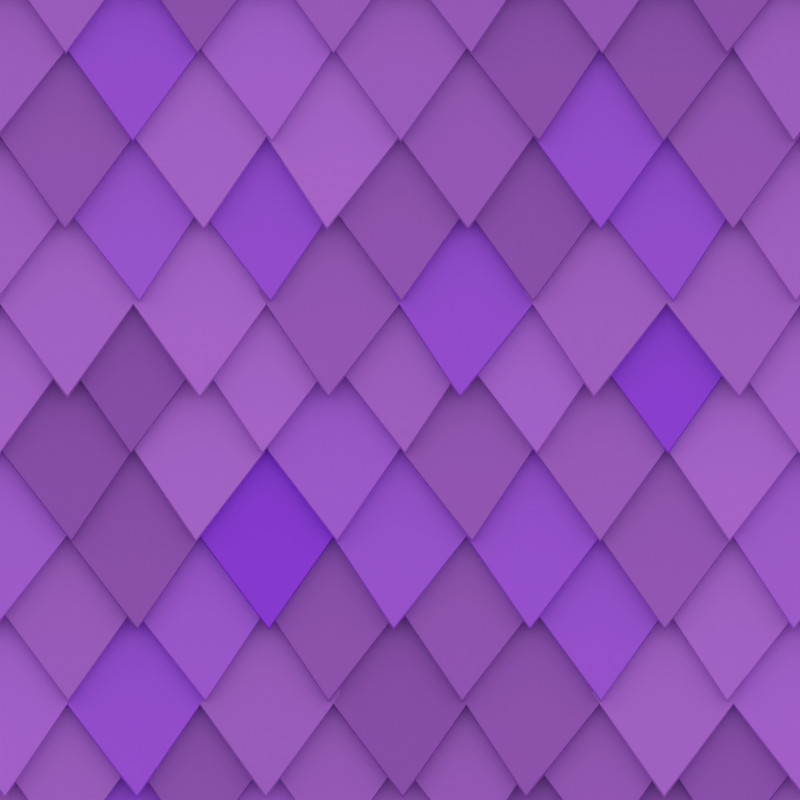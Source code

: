 # Source: Roof_texture_001.blend  (saved by Blender 4.5.90; exported with 4.5.12 LTS)
import bpy
from mathutils import Matrix  # noqa: F401  (used for matrix-valued properties, if any)

bpy.ops.wm.read_factory_settings(use_empty=True)
scene = bpy.context.scene
scene.name = 'Scene'

# ---- collections
col_texture = bpy.data.collections.new('Texture'); scene.collection.children.link(col_texture)
col_tiler = bpy.data.collections.new('Tiler'); scene.collection.children.link(col_tiler)
col_assets = bpy.data.collections.new('Assets'); scene.collection.children.link(col_assets)
col_roof_tiles = bpy.data.collections.new('Roof Tiles'); col_assets.children.link(col_roof_tiles)

# ---- images (referenced by path relative to the original .blend; pixels are not part of the script)
import os
ASSET_DIR = os.environ.get("B2B_ASSET_DIR", "")  # directory of the original .blend (textures are referenced by path, not embedded)
HERE = os.path.dirname(os.path.abspath(__file__))  # packed textures are extracted next to this script under _unpacked/

def load_image(name, relpath, width, height, colorspace="sRGB"):
    """Load a texture the original file referenced (path relative to the .blend, or extracted next to this script)."""
    p = next((c for c in (os.path.join(HERE, relpath), os.path.join(ASSET_DIR, relpath)) if relpath and os.path.exists(c)), "")
    if p:
        img = bpy.data.images.load(p, check_existing=True)
        img.name = name
    else:  # same state as the original file: an image datablock whose file is absent (Cycles renders it pink)
        img = bpy.data.images.new(name, width, height)
        img.source = "FILE"
        img.filepath = "//" + (relpath or name)
    img.colorspace_settings.name = colorspace
    return img
img_horn_koppe_spring_4k_hdr = load_image('horn-koppe_spring_4k.hdr', 'horn-koppe_spring_4k.hdr', 1024, 1024, 'Linear Rec.709')

# ---- materials (node trees are filled in below, after node groups)
mat_roof_base = bpy.data.materials.new('Roof base')

# ---- node groups
ng_roof_tile = bpy.data.node_groups.new('Roof tile', 'GeometryNodeTree')
_s = ng_roof_tile.interface.new_socket(name='Geometry', in_out='OUTPUT', socket_type='NodeSocketGeometry')
_s = ng_roof_tile.interface.new_socket(name='Geometry', in_out='INPUT', socket_type='NodeSocketGeometry')
ng_roof_tile.is_modifier = True
# nodes of 'Roof tile' reference scene objects; filled in after objects exist
ng_collection_tiler = bpy.data.node_groups.new('Collection tiler', 'GeometryNodeTree')
_s = ng_collection_tiler.interface.new_socket(name='Geometry', in_out='OUTPUT', socket_type='NodeSocketGeometry')
_s = ng_collection_tiler.interface.new_socket(name='Geometry', in_out='INPUT', socket_type='NodeSocketGeometry')
ng_collection_tiler.is_modifier = True
# nodes of 'Collection tiler' reference scene objects; filled in after objects exist

# ---- material node trees
mat_roof_base.use_nodes = True; mat_roof_base.node_tree.nodes.clear()
_N = mat_roof_base.node_tree.nodes; _L = mat_roof_base.node_tree.links
n0 = _N.new('ShaderNodeBsdfPrincipled'); n0.name = 'Principled BSDF'; n0.location = (136, 243)
n1 = _N.new('ShaderNodeOutputMaterial'); n1.name = 'Material Output'; n1.location = (426, 243)
n2 = _N.new('ShaderNodeValToRGB'); n2.name = 'Color Ramp'; n2.location = (-167, -247)
n2.color_ramp.interpolation = 'EASE'
while len(n2.color_ramp.elements) > 1: n2.color_ramp.elements.remove(n2.color_ramp.elements[-1])
n2.color_ramp.elements[0].position = 0.0; n2.color_ramp.elements[0].color = (0.1135, 0.01633, 0.1156, 1.0)
_e = n2.color_ramp.elements.new(0.5364); _e.color = (0.2051, 0.03689, 0.3515, 1.0)
_e = n2.color_ramp.elements.new(1.0); _e.color = (0.2866, 0.009657, 0.4312, 1.0)
n3 = _N.new('ShaderNodeAttribute'); n3.name = 'Attribute'; n3.location = (-369, -2)
n3.attribute_type = 'INSTANCER'
n3.attribute_name = 'color'
n4 = _N.new('ShaderNodeValToRGB'); n4.name = 'Color Ramp.001'; n4.location = (-142, 243)
while len(n4.color_ramp.elements) > 1: n4.color_ramp.elements.remove(n4.color_ramp.elements[-1])
n4.color_ramp.elements[0].position = 0.0; n4.color_ramp.elements[0].color = (0.2051, 0.03689, 0.3515, 1.0)
_e = n4.color_ramp.elements.new(0.8273); _e.color = (0.3515, 0.09306, 0.5457, 1.0)
_e = n4.color_ramp.elements.new(1.0); _e.color = (0.2044, 0.0, 0.6067, 1.0)
n5 = _N.new('ShaderNodeOutputAOV'); n5.name = 'AOV Output'; n5.location = (186, -147)
n5.aov_name = 'roughness'
n6 = _N.new('ShaderNodeValue'); n6.name = 'Value'; n6.location = (-117, -147)
n6.outputs[0].default_value = 0.5
n7 = _N.new('NodeReroute'); n7.name = 'Reroute'; n7.location = (73, -183)
n7.width = 10
n7.socket_idname = 'NodeSocketFloat'
_L.new(n0.outputs[0], n1.inputs[0])
_L.new(n3.outputs[0], n2.inputs[0])
_L.new(n3.outputs[0], n4.inputs[0])
_L.new(n4.outputs[0], n0.inputs[0])
_L.new(n6.outputs[0], n7.inputs[0])
_L.new(n7.outputs[0], n0.inputs[2])
_L.new(n7.outputs[0], n5.inputs[1])
n1.is_active_output = True

# ---- world
world_world = bpy.data.worlds.new('World'); scene.world = world_world
world_world.use_nodes = True; world_world.node_tree.nodes.clear()
_N = world_world.node_tree.nodes; _L = world_world.node_tree.links
n0 = _N.new('ShaderNodeOutputWorld'); n0.name = 'World Output'; n0.location = (284, 99)
n1 = _N.new('ShaderNodeBackground'); n1.name = 'Background'; n1.location = (44, 99)
n1.inputs[0].default_value = (1.0, 1.0, 1.0, 1.0)
n2 = _N.new('ShaderNodeBackground'); n2.name = 'Background.001'; n2.location = (284, -50)
n3 = _N.new('ShaderNodeTexEnvironment'); n3.name = 'Environment Texture'; n3.location = (-6, -50)
n3.image = img_horn_koppe_spring_4k_hdr
n4 = _N.new('ShaderNodeMapping'); n4.name = 'Mapping'; n4.location = (-208, -50)
n5 = _N.new('ShaderNodeTexCoord'); n5.name = 'Texture Coordinate'; n5.location = (-398, -50)
_L.new(n3.outputs[0], n2.inputs[0])
_L.new(n4.outputs[0], n3.inputs[0])
_L.new(n5.outputs[0], n4.inputs[0])
_L.new(n1.outputs[0], n0.inputs[0])
n0.is_active_output = True
world_world.color = (0.05088, 0.05088, 0.05088)
world_world.sun_shadow_jitter_overblur = 0.0

# ---- cameras
cam_camera_001 = bpy.data.cameras.new('Camera.001')
cam_camera_001.type = 'ORTHO'
cam_camera_001.passepartout_alpha = 1.0
cam_camera_001.ortho_scale = 1.0

# ---- meshes
me_plane = bpy.data.meshes.new('Plane')
me_plane.from_pydata([(-0.5, -0.5, 0.0), (0.5, -0.5, 0.0), (-0.5, 0.5, 0.0), (0.5, 0.5, 0.0)], [], [(0, 1, 3, 2)])
_uv = me_plane.uv_layers.new(name='UVMap')
_uv.uv.foreach_set('vector', [0.0, 0.0, 1.0, 0.0, 1.0, 1.0, 0.0, 1.0])
me_plane.materials.append(mat_roof_base)
me_plane.update()
me_plane_002 = bpy.data.meshes.new('Plane.002')
me_plane_002.from_pydata([(-0.5, -0.5, 0.0), (0.5, -0.5, 0.0), (-0.5, 0.5, 0.0), (0.5, 0.5, 0.0)], [], [(0, 1, 3, 2)])
_uv = me_plane_002.uv_layers.new(name='UVMap')
_uv.uv.foreach_set('vector', [0.0, 0.0, 1.0, 0.0, 1.0, 1.0, 0.0, 1.0])
me_plane_002.materials.append(mat_roof_base)
me_plane_002.update()
me_plane_001 = bpy.data.meshes.new('Plane.001')
me_plane_001.from_pydata([(-0.5, -0.5, 0.0), (0.5, -0.5, 0.0), (-0.5, 0.5, 0.0), (0.5, 0.5, 0.0)], [], [(0, 1, 3, 2)])
_uv = me_plane_001.uv_layers.new(name='UVMap')
_uv.uv.foreach_set('vector', [0.0, 0.0, 1.0, 0.0, 1.0, 1.0, 0.0, 1.0])
me_plane_001.materials.append(mat_roof_base)
me_plane_001.update()
me_cube_004 = bpy.data.meshes.new('Cube.004')
me_cube_004.from_pydata([(-0.1, -0.0725, -0.01044), (-0.1, -0.0725, 0.01044), (-0.1, 0.1252, -0.01044), (-0.1, 0.1252, 0.01044), (0.1, -0.0725, -0.01044), (0.1, -0.0725, 0.01044), (0.1, 0.1252, -0.01044), (0.1, 0.1252, 0.01044), (2.121e-09, 0.1252, -0.01044), (2.121e-09, 0.1252, 0.01044), (2.121e-09, -0.1714, -0.01044), (2.121e-09, -0.1714, 0.01044), (-0.1, 0.1252, 0.01044), (-0.1, 0.1252, -0.01044), (2.121e-09, 0.1252, -0.01044), (2.121e-09, 0.1252, 0.01044), (0.1, 0.1252, 0.01044), (0.1, 0.1252, -0.01044)], [], [(0, 1, 3, 2), (8, 2, 13, 14), (6, 7, 5, 4), (10, 11, 1, 0), (8, 6, 4, 10), (9, 3, 1, 11), (7, 9, 11, 5), (2, 8, 10, 0), (4, 5, 11, 10), (7, 6, 17, 16), (14, 15, 16, 17), (13, 12, 15, 14), (3, 9, 15, 12), (9, 7, 16, 15), (2, 3, 12, 13), (6, 8, 14, 17)])
_uv = me_cube_004.uv_layers.new(name='UVMap')
_uv.uv.foreach_set('vector', [0.375, 0.0, 0.625, 0.0, 0.625, 0.25, 0.375, 0.25, 0.25, 0.5, 0.125, 0.5, 0.125, 0.5, 0.25, 0.5, 0.375, 0.5, 0.625, 0.5, 0.625, 0.75, 0.375, 0.75, 0.375, 0.875, 0.625, 0.875, 0.625, 1.0, 0.375, 1.0, 0.25, 0.5, 0.375, 0.5, 0.375, 0.75, 0.25, 0.75, 0.75, 0.5, 0.875, 0.5, 0.875, 0.75, 0.75, 0.75, 0.625, 0.5, 0.75, 0.5, 0.75, 0.75, 0.625, 0.75, 0.125, 0.5, 0.25, 0.5, 0.25, 0.75, 0.125, 0.75, 0.375, 0.75, 0.625, 0.75, 0.625, 0.875, 0.375, 0.875, 0.625, 0.5, 0.375, 0.5, 0.375, 0.5, 0.625, 0.5, 0.375, 0.375, 0.625, 0.375, 0.625, 0.5, 0.375, 0.5, 0.375, 0.25, 0.625, 0.25, 0.625, 0.375, 0.375, 0.375, 0.875, 0.5, 0.75, 0.5, 0.75, 0.5, 0.875, 0.5, 0.75, 0.5, 0.625, 0.5, 0.625, 0.5, 0.75, 0.5, 0.375, 0.25, 0.625, 0.25, 0.625, 0.25, 0.375, 0.25, 0.375, 0.5, 0.25, 0.5, 0.25, 0.5, 0.375, 0.5])
me_cube_004.materials.append(None)
me_cube_004.update()
me_cube_009 = bpy.data.meshes.new('Cube.009')
me_cube_009.from_pydata([(-0.1, -0.0725, -0.01044), (-0.1, -0.0725, 0.01044), (-0.1, 0.1252, -0.01044), (-0.1, 0.1252, 0.01044), (0.1, -0.0725, -0.01044), (0.1, -0.0725, 0.01044), (0.1, 0.1252, -0.01044), (0.1, 0.1252, 0.01044), (2.121e-09, 0.1252, -0.01044), (2.121e-09, 0.1252, 0.01044), (2.121e-09, -0.1714, -0.01044), (2.121e-09, -0.1714, 0.01044), (-0.1, 0.1252, 0.01044), (-0.1, 0.1252, -0.01044), (2.121e-09, 0.1252, -0.01044), (2.121e-09, 0.1252, 0.01044), (0.1, 0.1252, 0.01044), (0.1, 0.1252, -0.01044)], [], [(0, 1, 3, 2), (8, 2, 13, 14), (6, 7, 5, 4), (10, 11, 1, 0), (8, 6, 4, 10), (9, 3, 1, 11), (7, 9, 11, 5), (2, 8, 10, 0), (4, 5, 11, 10), (7, 6, 17, 16), (14, 15, 16, 17), (13, 12, 15, 14), (3, 9, 15, 12), (9, 7, 16, 15), (2, 3, 12, 13), (6, 8, 14, 17)])
_uv = me_cube_009.uv_layers.new(name='UVMap')
_uv.uv.foreach_set('vector', [0.375, 0.0, 0.625, 0.0, 0.625, 0.25, 0.375, 0.25, 0.25, 0.5, 0.125, 0.5, 0.125, 0.5, 0.25, 0.5, 0.375, 0.5, 0.625, 0.5, 0.625, 0.75, 0.375, 0.75, 0.375, 0.875, 0.625, 0.875, 0.625, 1.0, 0.375, 1.0, 0.25, 0.5, 0.375, 0.5, 0.375, 0.75, 0.25, 0.75, 0.75, 0.5, 0.875, 0.5, 0.875, 0.75, 0.75, 0.75, 0.625, 0.5, 0.75, 0.5, 0.75, 0.75, 0.625, 0.75, 0.125, 0.5, 0.25, 0.5, 0.25, 0.75, 0.125, 0.75, 0.375, 0.75, 0.625, 0.75, 0.625, 0.875, 0.375, 0.875, 0.625, 0.5, 0.375, 0.5, 0.375, 0.5, 0.625, 0.5, 0.375, 0.375, 0.625, 0.375, 0.625, 0.5, 0.375, 0.5, 0.375, 0.25, 0.625, 0.25, 0.625, 0.375, 0.375, 0.375, 0.875, 0.5, 0.75, 0.5, 0.75, 0.5, 0.875, 0.5, 0.75, 0.5, 0.625, 0.5, 0.625, 0.5, 0.75, 0.5, 0.375, 0.25, 0.625, 0.25, 0.625, 0.25, 0.375, 0.25, 0.375, 0.5, 0.25, 0.5, 0.25, 0.5, 0.375, 0.5])
me_cube_009.materials.append(None)
me_cube_009.update()
me_cube_010 = bpy.data.meshes.new('Cube.010')
me_cube_010.from_pydata([(-0.1, -0.0725, -0.01044), (-0.1, -0.0725, 0.01044), (-0.1, 0.1252, -0.01044), (-0.1, 0.1252, 0.01044), (0.1, -0.0725, -0.01044), (0.1, -0.0725, 0.01044), (0.1, 0.1252, -0.01044), (0.1, 0.1252, 0.01044), (2.121e-09, 0.1252, -0.01044), (2.121e-09, 0.1252, 0.01044), (2.121e-09, -0.1714, -0.01044), (2.121e-09, -0.1714, 0.01044), (-0.1, 0.1252, 0.01044), (-0.1, 0.1252, -0.01044), (2.121e-09, 0.1252, -0.01044), (2.121e-09, 0.1252, 0.01044), (0.1, 0.1252, 0.01044), (0.1, 0.1252, -0.01044)], [], [(0, 1, 3, 2), (8, 2, 13, 14), (6, 7, 5, 4), (10, 11, 1, 0), (8, 6, 4, 10), (9, 3, 1, 11), (7, 9, 11, 5), (2, 8, 10, 0), (4, 5, 11, 10), (7, 6, 17, 16), (14, 15, 16, 17), (13, 12, 15, 14), (3, 9, 15, 12), (9, 7, 16, 15), (2, 3, 12, 13), (6, 8, 14, 17)])
_uv = me_cube_010.uv_layers.new(name='UVMap')
_uv.uv.foreach_set('vector', [0.375, 0.0, 0.625, 0.0, 0.625, 0.25, 0.375, 0.25, 0.25, 0.5, 0.125, 0.5, 0.125, 0.5, 0.25, 0.5, 0.375, 0.5, 0.625, 0.5, 0.625, 0.75, 0.375, 0.75, 0.375, 0.875, 0.625, 0.875, 0.625, 1.0, 0.375, 1.0, 0.25, 0.5, 0.375, 0.5, 0.375, 0.75, 0.25, 0.75, 0.75, 0.5, 0.875, 0.5, 0.875, 0.75, 0.75, 0.75, 0.625, 0.5, 0.75, 0.5, 0.75, 0.75, 0.625, 0.75, 0.125, 0.5, 0.25, 0.5, 0.25, 0.75, 0.125, 0.75, 0.375, 0.75, 0.625, 0.75, 0.625, 0.875, 0.375, 0.875, 0.625, 0.5, 0.375, 0.5, 0.375, 0.5, 0.625, 0.5, 0.375, 0.375, 0.625, 0.375, 0.625, 0.5, 0.375, 0.5, 0.375, 0.25, 0.625, 0.25, 0.625, 0.375, 0.375, 0.375, 0.875, 0.5, 0.75, 0.5, 0.75, 0.5, 0.875, 0.5, 0.75, 0.5, 0.625, 0.5, 0.625, 0.5, 0.75, 0.5, 0.375, 0.25, 0.625, 0.25, 0.625, 0.25, 0.375, 0.25, 0.375, 0.5, 0.25, 0.5, 0.25, 0.5, 0.375, 0.5])
me_cube_010.materials.append(None)
me_cube_010.update()
me_cube_011 = bpy.data.meshes.new('Cube.011')
me_cube_011.from_pydata([(-0.1, -0.0725, -0.01044), (-0.1, -0.0725, 0.01044), (-0.1, 0.1252, -0.01044), (-0.1, 0.1252, 0.01044), (0.1, -0.0725, -0.01044), (0.1, -0.0725, 0.01044), (0.1, 0.1252, -0.01044), (0.1, 0.1252, 0.01044), (2.121e-09, 0.1252, -0.01044), (2.121e-09, 0.1252, 0.01044), (2.121e-09, -0.1714, -0.01044), (2.121e-09, -0.1714, 0.01044), (-0.1, 0.1252, 0.01044), (-0.1, 0.1252, -0.01044), (2.121e-09, 0.1252, -0.01044), (2.121e-09, 0.1252, 0.01044), (0.1, 0.1252, 0.01044), (0.1, 0.1252, -0.01044)], [], [(0, 1, 3, 2), (8, 2, 13, 14), (6, 7, 5, 4), (10, 11, 1, 0), (8, 6, 4, 10), (9, 3, 1, 11), (7, 9, 11, 5), (2, 8, 10, 0), (4, 5, 11, 10), (7, 6, 17, 16), (14, 15, 16, 17), (13, 12, 15, 14), (3, 9, 15, 12), (9, 7, 16, 15), (2, 3, 12, 13), (6, 8, 14, 17)])
_uv = me_cube_011.uv_layers.new(name='UVMap')
_uv.uv.foreach_set('vector', [0.375, 0.0, 0.625, 0.0, 0.625, 0.25, 0.375, 0.25, 0.25, 0.5, 0.125, 0.5, 0.125, 0.5, 0.25, 0.5, 0.375, 0.5, 0.625, 0.5, 0.625, 0.75, 0.375, 0.75, 0.375, 0.875, 0.625, 0.875, 0.625, 1.0, 0.375, 1.0, 0.25, 0.5, 0.375, 0.5, 0.375, 0.75, 0.25, 0.75, 0.75, 0.5, 0.875, 0.5, 0.875, 0.75, 0.75, 0.75, 0.625, 0.5, 0.75, 0.5, 0.75, 0.75, 0.625, 0.75, 0.125, 0.5, 0.25, 0.5, 0.25, 0.75, 0.125, 0.75, 0.375, 0.75, 0.625, 0.75, 0.625, 0.875, 0.375, 0.875, 0.625, 0.5, 0.375, 0.5, 0.375, 0.5, 0.625, 0.5, 0.375, 0.375, 0.625, 0.375, 0.625, 0.5, 0.375, 0.5, 0.375, 0.25, 0.625, 0.25, 0.625, 0.375, 0.375, 0.375, 0.875, 0.5, 0.75, 0.5, 0.75, 0.5, 0.875, 0.5, 0.75, 0.5, 0.625, 0.5, 0.625, 0.5, 0.75, 0.5, 0.375, 0.25, 0.625, 0.25, 0.625, 0.25, 0.375, 0.25, 0.375, 0.5, 0.25, 0.5, 0.25, 0.5, 0.375, 0.5])
me_cube_011.materials.append(None)
me_cube_011.update()
me_cube_012 = bpy.data.meshes.new('Cube.012')
me_cube_012.from_pydata([(-0.1, -0.0725, -0.01044), (-0.1, -0.0725, 0.01044), (-0.1, 0.1252, -0.01044), (-0.1, 0.1252, 0.01044), (0.1, -0.0725, -0.01044), (0.1, -0.0725, 0.01044), (0.1, 0.1252, -0.01044), (0.1, 0.1252, 0.01044), (2.121e-09, 0.1252, -0.01044), (2.121e-09, 0.1252, 0.01044), (2.121e-09, -0.1714, -0.01044), (2.121e-09, -0.1714, 0.01044), (-0.1, 0.1252, 0.01044), (-0.1, 0.1252, -0.01044), (2.121e-09, 0.1252, -0.01044), (2.121e-09, 0.1252, 0.01044), (0.1, 0.1252, 0.01044), (0.1, 0.1252, -0.01044)], [], [(0, 1, 3, 2), (8, 2, 13, 14), (6, 7, 5, 4), (10, 11, 1, 0), (8, 6, 4, 10), (9, 3, 1, 11), (7, 9, 11, 5), (2, 8, 10, 0), (4, 5, 11, 10), (7, 6, 17, 16), (14, 15, 16, 17), (13, 12, 15, 14), (3, 9, 15, 12), (9, 7, 16, 15), (2, 3, 12, 13), (6, 8, 14, 17)])
_uv = me_cube_012.uv_layers.new(name='UVMap')
_uv.uv.foreach_set('vector', [0.375, 0.0, 0.625, 0.0, 0.625, 0.25, 0.375, 0.25, 0.25, 0.5, 0.125, 0.5, 0.125, 0.5, 0.25, 0.5, 0.375, 0.5, 0.625, 0.5, 0.625, 0.75, 0.375, 0.75, 0.375, 0.875, 0.625, 0.875, 0.625, 1.0, 0.375, 1.0, 0.25, 0.5, 0.375, 0.5, 0.375, 0.75, 0.25, 0.75, 0.75, 0.5, 0.875, 0.5, 0.875, 0.75, 0.75, 0.75, 0.625, 0.5, 0.75, 0.5, 0.75, 0.75, 0.625, 0.75, 0.125, 0.5, 0.25, 0.5, 0.25, 0.75, 0.125, 0.75, 0.375, 0.75, 0.625, 0.75, 0.625, 0.875, 0.375, 0.875, 0.625, 0.5, 0.375, 0.5, 0.375, 0.5, 0.625, 0.5, 0.375, 0.375, 0.625, 0.375, 0.625, 0.5, 0.375, 0.5, 0.375, 0.25, 0.625, 0.25, 0.625, 0.375, 0.375, 0.375, 0.875, 0.5, 0.75, 0.5, 0.75, 0.5, 0.875, 0.5, 0.75, 0.5, 0.625, 0.5, 0.625, 0.5, 0.75, 0.5, 0.375, 0.25, 0.625, 0.25, 0.625, 0.25, 0.375, 0.25, 0.375, 0.5, 0.25, 0.5, 0.25, 0.5, 0.375, 0.5])
me_cube_012.materials.append(None)
me_cube_012.update()

# ---- objects
ob_camera = bpy.data.objects.new('Camera', cam_camera_001)
ob_roof = bpy.data.objects.new('Roof', me_plane)
ob_tiles = bpy.data.objects.new('Tiles', me_plane_002)
ob_tiler = bpy.data.objects.new('Tiler', me_plane_001)
ob_tile_1_100 = bpy.data.objects.new('Tile_1_100', me_cube_004)
ob_tile_2_095 = bpy.data.objects.new('Tile_2_095', me_cube_009)
ob_tile_3_110 = bpy.data.objects.new('Tile_3_110', me_cube_010)
ob_tile_4_090 = bpy.data.objects.new('Tile_4_090', me_cube_011)
ob_tile_5_105 = bpy.data.objects.new('Tile_5_105', me_cube_012)
_N = ng_roof_tile.nodes; _L = ng_roof_tile.links
n0 = _N.new('NodeGroupOutput'); n0.name = 'Group Output'; n0.location = (971, -268)
n1 = _N.new('GeometryNodeMeshGrid'); n1.name = 'Grid'; n1.location = (-194, 321)
n1.inputs[2].default_value = 7
n1.inputs[3].default_value = 11
n2 = _N.new('GeometryNodeInstanceOnPoints'); n2.name = 'Instance on Points'; n2.location = (401, 51)
n2.inputs[3].default_value = True
n3 = _N.new('GeometryNodeCollectionInfo'); n3.name = 'Collection Info'; n3.location = (199, -21)
n3.inputs[0].default_value = col_roof_tiles
n3.inputs[1].default_value = True
n4 = _N.new('GeometryNodeDeleteGeometry'); n4.name = 'Delete Geometry'; n4.location = (9, 215)
n5 = _N.new('GeometryNodeInputPosition'); n5.name = 'Position'; n5.location = (-789, 207)
n6 = _N.new('ShaderNodeSeparateXYZ'); n6.name = 'Separate XYZ'; n6.location = (-599, 207)
n7 = _N.new('FunctionNodeCompare'); n7.name = 'Compare'; n7.location = (-396, 306)
n7.operation = 'GREATER_EQUAL'
n7.inputs[1].default_value = 0.5
n8 = _N.new('FunctionNodeCompare'); n8.name = 'Compare.001'; n8.location = (-396, 108)
n8.operation = 'GREATER_EQUAL'
n8.inputs[1].default_value = 0.5
n9 = _N.new('FunctionNodeBooleanMath'); n9.name = 'Boolean Math'; n9.location = (-194, 108)
n9.operation = 'OR'
n10 = _N.new('FunctionNodeRandomValue'); n10.name = 'Random Value'; n10.location = (199, -214)
n10.data_type = 'FLOAT_VECTOR'
n10.inputs[0].default_value = (0.0, 0.0, -0.05)
n10.inputs[1].default_value = (0.0, 0.0, 0.05)
n11 = _N.new('GeometryNodeInputIndex'); n11.name = 'Index'; n11.location = (-599, -90)
n12 = _N.new('ShaderNodeMath'); n12.name = 'Math'; n12.location = (-396, -90)
n12.operation = 'FLOORED_MODULO'
n12.inputs[1].default_value = 2.0
n13 = _N.new('ShaderNodeMath'); n13.name = 'Math.001'; n13.location = (-194, -90)
n13.operation = 'MULTIPLY'
n13.inputs[1].default_value = 0.08333
n14 = _N.new('ShaderNodeCombineXYZ'); n14.name = 'Combine XYZ'; n14.location = (9, -90)
n15 = _N.new('GeometryNodeSetPosition'); n15.name = 'Set Position'; n15.location = (199, 143)
n16 = _N.new('GeometryNodeStoreNamedAttribute'); n16.name = 'Store Named Attribute'; n16.location = (591, -268)
n16.domain = 'INSTANCE'
n16.inputs[2].default_value = 'color'
n17 = _N.new('FunctionNodeRandomValue'); n17.name = 'Random Value.001'; n17.location = (401, -268)
n17.inputs[8].default_value = -3
n18 = _N.new('GeometryNodeSetMaterial'); n18.name = 'Set Material'; n18.location = (781, -268)
n18.inputs[2].default_value = mat_roof_base
_L.new(n15.outputs[0], n2.inputs[0])
_L.new(n18.outputs[0], n0.inputs[0])
_L.new(n3.outputs[0], n2.inputs[2])
_L.new(n1.outputs[0], n4.inputs[0])
_L.new(n5.outputs[0], n6.inputs[0])
_L.new(n6.outputs[0], n7.inputs[0])
_L.new(n6.outputs[1], n8.inputs[0])
_L.new(n7.outputs[0], n9.inputs[0])
_L.new(n8.outputs[0], n9.inputs[1])
_L.new(n9.outputs[0], n4.inputs[1])
_L.new(n11.outputs[0], n12.inputs[0])
_L.new(n12.outputs[0], n13.inputs[0])
_L.new(n13.outputs[0], n14.inputs[0])
_L.new(n4.outputs[0], n15.inputs[0])
_L.new(n14.outputs[0], n15.inputs[3])
_L.new(n10.outputs[0], n2.inputs[5])
_L.new(n2.outputs[0], n16.inputs[0])
_L.new(n17.outputs[1], n16.inputs[3])
_L.new(n16.outputs[0], n18.inputs[0])
n0.is_active_output = True
_N = ng_collection_tiler.nodes; _L = ng_collection_tiler.links
n0 = _N.new('NodeGroupOutput'); n0.name = 'Group Output'; n0.location = (412, -67)
n1 = _N.new('GeometryNodeMeshGrid'); n1.name = 'Grid'; n1.location = (-170, 231)
n1.inputs[0].default_value = 2.0
n1.inputs[1].default_value = 2.0
n2 = _N.new('GeometryNodeInstanceOnPoints'); n2.name = 'Instance on Points'; n2.location = (222, -67)
n3 = _N.new('GeometryNodeCollectionInfo'); n3.name = 'Collection Info'; n3.location = (32, -153)
n3.inputs[0].default_value = col_texture
n4 = _N.new('GeometryNodeDeleteGeometry'); n4.name = 'Delete Geometry'; n4.location = (32, 18)
n5 = _N.new('FunctionNodeCompare'); n5.name = 'Compare'; n5.location = (-170, 18)
n5.operation = 'EQUAL'
n5.data_type = 'VECTOR'
n6 = _N.new('GeometryNodeInputPosition'); n6.name = 'Position'; n6.location = (-360, 18)
_L.new(n2.outputs[0], n0.inputs[0])
_L.new(n4.outputs[0], n2.inputs[0])
_L.new(n3.outputs[0], n2.inputs[2])
_L.new(n1.outputs[0], n4.inputs[0])
_L.new(n5.outputs[0], n4.inputs[1])
_L.new(n6.outputs[0], n5.inputs[4])
n0.is_active_output = True

# ---- transforms, parenting, visibility, modifiers, constraints
ob_camera.location = (0.0, 0.0, 2.0)
ob_roof.location = (0.0, 0.0, 0.0)
ob_tiles.location = (0.0, 0.0, 0.0)
_m = ob_tiles.modifiers.new('GeometryNodes', 'NODES')
_m.node_group = ng_roof_tile
ob_tiler.location = (0.0, 0.0, 0.0)
_m = ob_tiler.modifiers.new('GeometryNodes', 'NODES')
_m.node_group = ng_collection_tiler
ob_tile_1_100.location = (0.0, 0.02272, 0.0)
ob_tile_1_100.rotation_euler = (-0.1745, 0.0, 0.0)
ob_tile_1_100.scale = (0.8333, 1.18, 1.0)
ob_tile_2_095.location = (0.0, 0.02272, 0.0)
ob_tile_2_095.rotation_euler = (-0.1745, 0.0, 0.0)
ob_tile_2_095.scale = (0.7917, 1.121, 0.95)
ob_tile_3_110.location = (0.0, 0.02272, 0.0)
ob_tile_3_110.rotation_euler = (-0.1745, 0.0, 0.0)
ob_tile_3_110.scale = (0.9167, 1.298, 1.1)
ob_tile_4_090.location = (0.0, 0.02272, 0.0)
ob_tile_4_090.rotation_euler = (-0.1745, 0.0, 0.0)
ob_tile_4_090.scale = (0.8333, 1.18, 1.0)
ob_tile_5_105.location = (0.0, 0.02272, 0.0)
ob_tile_5_105.rotation_euler = (-0.1745, 0.0, 0.0)
ob_tile_5_105.scale = (0.875, 1.239, 1.05)

# ---- collection membership
scene.collection.objects.link(ob_camera)
col_texture.objects.link(ob_roof)
col_texture.objects.link(ob_tiles)
col_tiler.objects.link(ob_tiler)
col_roof_tiles.objects.link(ob_tile_1_100)
col_roof_tiles.objects.link(ob_tile_2_095)
col_roof_tiles.objects.link(ob_tile_3_110)
col_roof_tiles.objects.link(ob_tile_4_090)
col_roof_tiles.objects.link(ob_tile_5_105)
def _layer_coll(name, lc=None):
    lc = lc or bpy.context.view_layer.layer_collection
    for c in lc.children:
        if c.name == name: return c
        r = _layer_coll(name, c)
        if r: return r
_layer_coll('Roof Tiles').exclude = True

# ---- scene / render settings (as saved in the file)
scene.camera = ob_camera
scene.frame_start = 1; scene.frame_end = 1; scene.frame_set(1)
scene.render.engine = 'CYCLES'
scene.render.resolution_x = 4096
scene.render.resolution_y = 4096
scene.view_settings.view_transform = 'Standard'
bpy.context.view_layer.update()
